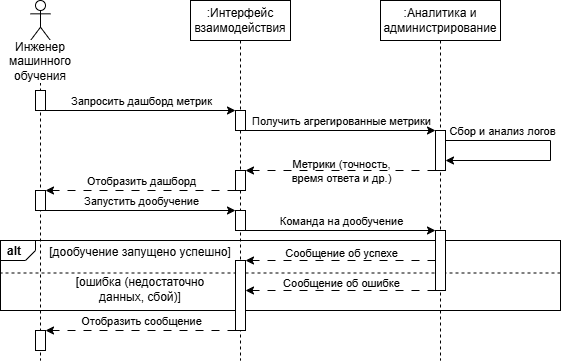

The diagram above was exported from draw.io. Its source (the exported page's mxGraphModel, read from the mxfile embedded in the PNG):
<mxGraphModel dx="653" dy="527" grid="1" gridSize="10" guides="1" tooltips="1" connect="1" arrows="1" fold="1" page="1" pageScale="1" pageWidth="1169" pageHeight="827" math="0" shadow="0">
  <root>
    <mxCell id="0" />
    <mxCell id="1" parent="0" />
    <mxCell id="ocDSbauWJRcvMQ9XSOx9-159" parent="1" style="strokeColor=inherit;fillColor=inherit;gradientColor=inherit;html=1;shape=mxgraph.sysml.package;labelX=35;fontStyle=1;align=left;verticalAlign=top;spacingLeft=5;spacingTop=-3;" value="alt" vertex="1">
      <mxGeometry height="70" width="560" x="60" y="280" as="geometry" />
    </mxCell>
    <mxCell id="ocDSbauWJRcvMQ9XSOx9-160" parent="1" style="shape=umlLifeline;perimeter=lifelinePerimeter;whiteSpace=wrap;html=1;container=1;dropTarget=0;collapsible=0;recursiveResize=0;outlineConnect=0;portConstraint=eastwest;newEdgeStyle={&quot;curved&quot;:0,&quot;rounded&quot;:0};participant=umlActor;" value="" vertex="1">
      <mxGeometry height="360" width="20" x="90" y="40" as="geometry" />
    </mxCell>
    <mxCell id="ocDSbauWJRcvMQ9XSOx9-161" parent="1" style="text;html=1;whiteSpace=wrap;strokeColor=none;fillColor=none;align=center;verticalAlign=middle;rounded=0;labelBackgroundColor=default;" value="Инженер машинного обучения" vertex="1">
      <mxGeometry height="30" width="60" x="70" y="86" as="geometry" />
    </mxCell>
    <mxCell id="ocDSbauWJRcvMQ9XSOx9-162" parent="1" style="shape=umlLifeline;perimeter=lifelinePerimeter;whiteSpace=wrap;html=1;container=1;dropTarget=0;collapsible=0;recursiveResize=0;outlineConnect=0;portConstraint=eastwest;newEdgeStyle={&quot;curved&quot;:0,&quot;rounded&quot;:0};" value=":Интерфейс взаимодействия" vertex="1">
      <mxGeometry height="360" width="100" x="250" y="40" as="geometry" />
    </mxCell>
    <mxCell id="ocDSbauWJRcvMQ9XSOx9-163" parent="1" style="shape=umlLifeline;perimeter=lifelinePerimeter;whiteSpace=wrap;html=1;container=1;dropTarget=0;collapsible=0;recursiveResize=0;outlineConnect=0;portConstraint=eastwest;newEdgeStyle={&quot;curved&quot;:0,&quot;rounded&quot;:0};size=40;" value=":Аналитика и администрирование" vertex="1">
      <mxGeometry height="360" width="120" x="440" y="40" as="geometry" />
    </mxCell>
    <mxCell id="ocDSbauWJRcvMQ9XSOx9-165" edge="1" parent="1" source="ocDSbauWJRcvMQ9XSOx9-167" style="rounded=0;orthogonalLoop=1;jettySize=auto;html=1;exitX=1;exitY=1;exitDx=0;exitDy=0;entryX=0;entryY=0;entryDx=0;entryDy=0;" target="ocDSbauWJRcvMQ9XSOx9-170">
      <mxGeometry relative="1" as="geometry" />
    </mxCell>
    <mxCell id="ocDSbauWJRcvMQ9XSOx9-166" connectable="0" parent="ocDSbauWJRcvMQ9XSOx9-165" style="edgeLabel;html=1;align=center;verticalAlign=middle;resizable=0;points=[];labelBackgroundColor=none;" value="Запросить дашборд метрик" vertex="1">
      <mxGeometry relative="1" x="-0.3431" as="geometry">
        <mxPoint x="33" y="-10" as="offset" />
      </mxGeometry>
    </mxCell>
    <mxCell id="ocDSbauWJRcvMQ9XSOx9-167" parent="1" style="html=1;dashed=0;whiteSpace=wrap;" value="" vertex="1">
      <mxGeometry height="20" width="10" x="95" y="130" as="geometry" />
    </mxCell>
    <mxCell id="ocDSbauWJRcvMQ9XSOx9-201" edge="1" parent="1" source="ocDSbauWJRcvMQ9XSOx9-170" style="edgeStyle=none;rounded=0;orthogonalLoop=1;jettySize=auto;html=1;exitX=1;exitY=1;exitDx=0;exitDy=0;entryX=0;entryY=0;entryDx=0;entryDy=0;" target="ocDSbauWJRcvMQ9XSOx9-173">
      <mxGeometry relative="1" as="geometry" />
    </mxCell>
    <mxCell id="ocDSbauWJRcvMQ9XSOx9-202" connectable="0" parent="ocDSbauWJRcvMQ9XSOx9-201" style="edgeLabel;html=1;align=center;verticalAlign=middle;resizable=0;points=[];labelBackgroundColor=none;" value="Получить агрегированные метрики" vertex="1">
      <mxGeometry relative="1" x="-0.2316" y="1" as="geometry">
        <mxPoint x="22" y="-9" as="offset" />
      </mxGeometry>
    </mxCell>
    <mxCell id="ocDSbauWJRcvMQ9XSOx9-170" parent="1" style="html=1;dashed=0;whiteSpace=wrap;" value="" vertex="1">
      <mxGeometry height="20" width="10" x="295" y="150" as="geometry" />
    </mxCell>
    <mxCell id="ocDSbauWJRcvMQ9XSOx9-205" edge="1" parent="1" source="ocDSbauWJRcvMQ9XSOx9-173" style="edgeStyle=none;rounded=0;orthogonalLoop=1;jettySize=auto;html=1;exitX=0;exitY=1;exitDx=0;exitDy=0;entryX=1;entryY=0;entryDx=0;entryDy=0;dashed=1;dashPattern=8 8;" target="ocDSbauWJRcvMQ9XSOx9-176">
      <mxGeometry relative="1" as="geometry" />
    </mxCell>
    <mxCell id="ocDSbauWJRcvMQ9XSOx9-206" connectable="0" parent="ocDSbauWJRcvMQ9XSOx9-205" style="edgeLabel;html=1;align=center;verticalAlign=middle;resizable=0;points=[];labelBackgroundColor=none;" value="Метрики (точность,&lt;div&gt;время ответа и др.)&lt;/div&gt;" vertex="1">
      <mxGeometry relative="1" x="0.4944" as="geometry">
        <mxPoint x="47" as="offset" />
      </mxGeometry>
    </mxCell>
    <mxCell id="ocDSbauWJRcvMQ9XSOx9-173" parent="1" style="html=1;dashed=0;whiteSpace=wrap;" value="" vertex="1">
      <mxGeometry height="40" width="10" x="495" y="170" as="geometry" />
    </mxCell>
    <mxCell id="ocDSbauWJRcvMQ9XSOx9-208" edge="1" parent="1" source="ocDSbauWJRcvMQ9XSOx9-176" style="edgeStyle=none;rounded=0;orthogonalLoop=1;jettySize=auto;html=1;exitX=0;exitY=1;exitDx=0;exitDy=0;entryX=1;entryY=0;entryDx=0;entryDy=0;dashed=1;dashPattern=8 8;" target="ocDSbauWJRcvMQ9XSOx9-207">
      <mxGeometry relative="1" as="geometry" />
    </mxCell>
    <mxCell id="ocDSbauWJRcvMQ9XSOx9-209" connectable="0" parent="ocDSbauWJRcvMQ9XSOx9-208" style="edgeLabel;html=1;align=center;verticalAlign=middle;resizable=0;points=[];labelBackgroundColor=none;" value="Отобразить дашборд" vertex="1">
      <mxGeometry relative="1" x="0.1978" as="geometry">
        <mxPoint x="19" y="-10" as="offset" />
      </mxGeometry>
    </mxCell>
    <mxCell id="ocDSbauWJRcvMQ9XSOx9-176" parent="1" style="html=1;dashed=0;whiteSpace=wrap;" value="" vertex="1">
      <mxGeometry height="20" width="10" x="295" y="210" as="geometry" />
    </mxCell>
    <mxCell id="ocDSbauWJRcvMQ9XSOx9-181" parent="1" style="text;html=1;whiteSpace=wrap;strokeColor=none;fillColor=none;align=center;verticalAlign=middle;rounded=0;" value="[дообучение запущено успешно]" vertex="1">
      <mxGeometry height="23" width="200" x="100" y="280" as="geometry" />
    </mxCell>
    <mxCell id="ocDSbauWJRcvMQ9XSOx9-182" parent="1" style="text;html=1;whiteSpace=wrap;strokeColor=none;fillColor=none;align=center;verticalAlign=middle;rounded=0;" value="[ошибка (недостаточно&lt;div&gt;данных, сбой)]&lt;/div&gt;" vertex="1">
      <mxGeometry height="23" width="200" x="100" y="317" as="geometry" />
    </mxCell>
    <mxCell id="ocDSbauWJRcvMQ9XSOx9-198" edge="1" parent="1" style="strokeColor=inherit;fillColor=inherit;gradientColor=inherit;endArrow=none;html=1;edgeStyle=none;dashed=1;rounded=0;entryX=0;entryY=0.25;entryDx=0;entryDy=0;entryPerimeter=0;exitX=1;exitY=0.25;exitDx=0;exitDy=0;exitPerimeter=0;" value="">
      <mxGeometry relative="1" as="geometry">
        <mxPoint x="619.9999999999999" y="312.5" as="sourcePoint" />
        <mxPoint x="60" y="312.5" as="targetPoint" />
      </mxGeometry>
    </mxCell>
    <mxCell id="ocDSbauWJRcvMQ9XSOx9-203" edge="1" parent="1" source="ocDSbauWJRcvMQ9XSOx9-173" style="edgeStyle=orthogonalEdgeStyle;rounded=0;orthogonalLoop=1;jettySize=auto;html=1;exitX=1;exitY=0.25;exitDx=0;exitDy=0;entryX=1;entryY=0.75;entryDx=0;entryDy=0;" target="ocDSbauWJRcvMQ9XSOx9-173">
      <mxGeometry relative="1" as="geometry">
        <Array as="points">
          <mxPoint x="610" y="180" />
          <mxPoint x="610" y="200" />
        </Array>
      </mxGeometry>
    </mxCell>
    <mxCell id="ocDSbauWJRcvMQ9XSOx9-204" connectable="0" parent="ocDSbauWJRcvMQ9XSOx9-203" style="edgeLabel;html=1;align=center;verticalAlign=middle;resizable=0;points=[];labelBackgroundColor=none;" value="Сбор и анализ логов" vertex="1">
      <mxGeometry relative="1" x="-0.7934" y="-1" as="geometry">
        <mxPoint x="32" y="-11" as="offset" />
      </mxGeometry>
    </mxCell>
    <mxCell id="ocDSbauWJRcvMQ9XSOx9-211" edge="1" parent="1" source="ocDSbauWJRcvMQ9XSOx9-207" style="edgeStyle=none;rounded=0;orthogonalLoop=1;jettySize=auto;html=1;exitX=1;exitY=1;exitDx=0;exitDy=0;entryX=0;entryY=0;entryDx=0;entryDy=0;" target="ocDSbauWJRcvMQ9XSOx9-210">
      <mxGeometry relative="1" as="geometry" />
    </mxCell>
    <mxCell id="ocDSbauWJRcvMQ9XSOx9-212" connectable="0" parent="ocDSbauWJRcvMQ9XSOx9-211" style="edgeLabel;html=1;align=center;verticalAlign=middle;resizable=0;points=[];labelBackgroundColor=none;" value="Запустить дообучение" vertex="1">
      <mxGeometry relative="1" x="-0.4029" as="geometry">
        <mxPoint x="38" y="-10" as="offset" />
      </mxGeometry>
    </mxCell>
    <mxCell id="ocDSbauWJRcvMQ9XSOx9-207" parent="1" style="html=1;dashed=0;whiteSpace=wrap;" value="" vertex="1">
      <mxGeometry height="20" width="10" x="95" y="230" as="geometry" />
    </mxCell>
    <mxCell id="ocDSbauWJRcvMQ9XSOx9-214" edge="1" parent="1" source="ocDSbauWJRcvMQ9XSOx9-210" style="edgeStyle=none;rounded=0;orthogonalLoop=1;jettySize=auto;html=1;exitX=1;exitY=1;exitDx=0;exitDy=0;entryX=0;entryY=0;entryDx=0;entryDy=0;">
      <mxGeometry relative="1" as="geometry">
        <mxPoint x="495" y="270" as="targetPoint" />
      </mxGeometry>
    </mxCell>
    <mxCell id="ocDSbauWJRcvMQ9XSOx9-215" connectable="0" parent="ocDSbauWJRcvMQ9XSOx9-214" style="edgeLabel;html=1;align=center;verticalAlign=middle;resizable=0;points=[];labelBackgroundColor=none;" value="Команда на дообучение" vertex="1">
      <mxGeometry relative="1" x="-0.2374" y="-2" as="geometry">
        <mxPoint x="23" y="-12" as="offset" />
      </mxGeometry>
    </mxCell>
    <mxCell id="ocDSbauWJRcvMQ9XSOx9-210" parent="1" style="html=1;dashed=0;whiteSpace=wrap;" value="" vertex="1">
      <mxGeometry height="20" width="10" x="295" y="250" as="geometry" />
    </mxCell>
    <mxCell id="ocDSbauWJRcvMQ9XSOx9-217" edge="1" parent="1" style="edgeStyle=none;rounded=0;orthogonalLoop=1;jettySize=auto;html=1;exitX=0;exitY=1;exitDx=0;exitDy=0;entryX=1;entryY=0;entryDx=0;entryDy=0;dashed=1;dashPattern=8 8;">
      <mxGeometry relative="1" as="geometry">
        <mxPoint x="495" y="300" as="sourcePoint" />
        <mxPoint x="305" y="300" as="targetPoint" />
      </mxGeometry>
    </mxCell>
    <mxCell id="ocDSbauWJRcvMQ9XSOx9-218" connectable="0" parent="ocDSbauWJRcvMQ9XSOx9-217" style="edgeLabel;html=1;align=center;verticalAlign=middle;resizable=0;points=[];labelBackgroundColor=none;" value="Сообщение об успехе" vertex="1">
      <mxGeometry relative="1" x="0.3735" y="-1" as="geometry">
        <mxPoint x="35" y="-7" as="offset" />
      </mxGeometry>
    </mxCell>
    <mxCell id="ocDSbauWJRcvMQ9XSOx9-220" edge="1" parent="1" style="edgeStyle=none;rounded=0;orthogonalLoop=1;jettySize=auto;html=1;exitX=0;exitY=1;exitDx=0;exitDy=0;entryX=1;entryY=1;entryDx=0;entryDy=0;dashed=1;dashPattern=8 8;">
      <mxGeometry relative="1" as="geometry">
        <mxPoint x="495" y="330" as="sourcePoint" />
        <mxPoint x="305" y="330" as="targetPoint" />
      </mxGeometry>
    </mxCell>
    <mxCell id="ocDSbauWJRcvMQ9XSOx9-221" connectable="0" parent="ocDSbauWJRcvMQ9XSOx9-220" style="edgeLabel;html=1;align=center;verticalAlign=middle;resizable=0;points=[];labelBackgroundColor=none;" value="Сообщение об ошибке" vertex="1">
      <mxGeometry relative="1" x="0.3637" as="geometry">
        <mxPoint x="35" y="-8" as="offset" />
      </mxGeometry>
    </mxCell>
    <mxCell id="ocDSbauWJRcvMQ9XSOx9-219" parent="1" style="html=1;dashed=0;whiteSpace=wrap;" value="" vertex="1">
      <mxGeometry height="60" width="10" x="495" y="270" as="geometry" />
    </mxCell>
    <mxCell id="ocDSbauWJRcvMQ9XSOx9-224" edge="1" parent="1" source="ocDSbauWJRcvMQ9XSOx9-222" style="edgeStyle=none;rounded=0;orthogonalLoop=1;jettySize=auto;html=1;exitX=0;exitY=1;exitDx=0;exitDy=0;entryX=1;entryY=0;entryDx=0;entryDy=0;dashed=1;dashPattern=8 8;" target="ocDSbauWJRcvMQ9XSOx9-223">
      <mxGeometry relative="1" as="geometry" />
    </mxCell>
    <mxCell id="ocDSbauWJRcvMQ9XSOx9-225" connectable="0" parent="ocDSbauWJRcvMQ9XSOx9-224" style="edgeLabel;html=1;align=center;verticalAlign=middle;resizable=0;points=[];labelBackgroundColor=none;" value="Отобразить сообщение" vertex="1">
      <mxGeometry relative="1" x="0.1967" as="geometry">
        <mxPoint x="19" y="-10" as="offset" />
      </mxGeometry>
    </mxCell>
    <mxCell id="ocDSbauWJRcvMQ9XSOx9-222" parent="1" style="html=1;dashed=0;whiteSpace=wrap;" value="" vertex="1">
      <mxGeometry height="70" width="10" x="295" y="300" as="geometry" />
    </mxCell>
    <mxCell id="ocDSbauWJRcvMQ9XSOx9-223" parent="1" style="html=1;dashed=0;whiteSpace=wrap;" value="" vertex="1">
      <mxGeometry height="20" width="10" x="95" y="370" as="geometry" />
    </mxCell>
  </root>
</mxGraphModel>